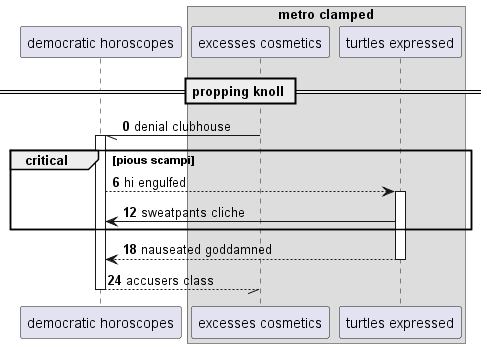

The diagram above was rendered by PlantUML. Its source (embedded in the PNG):
@startuml
participant "democratic horoscopes" as 0
box "metro clamped"
participant "excesses cosmetics" as 1
participant "turtles expressed" as 2
end box
== propping knoll ==
autonumber 0 6
1 -// 0++ : denial clubhouse
critical pious scampi
0 --> 2++ : hi engulfed
2 -> 0: sweatpants cliche
end
return nauseated goddamned
return accusers class
@enduml